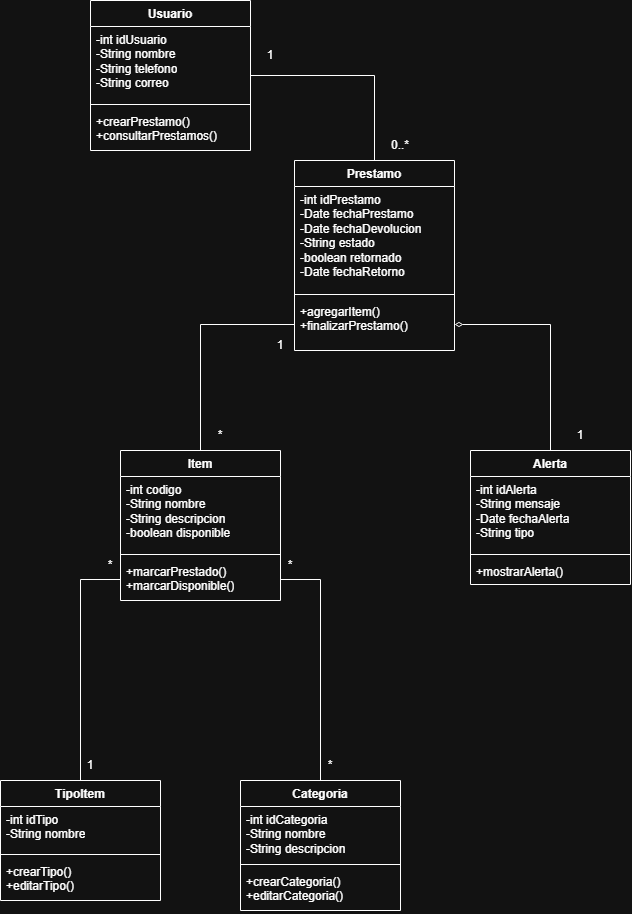

The diagram above was exported from draw.io. Its source (the exported page's mxGraphModel, read from the mxfile embedded in the PNG):
<mxGraphModel dx="1956" dy="1194" grid="1" gridSize="10" guides="1" tooltips="1" connect="1" arrows="1" fold="1" page="1" pageScale="1" pageWidth="827" pageHeight="1169" math="0" shadow="0">
  <root>
    <mxCell id="0" />
    <mxCell id="1" parent="0" />
    <mxCell id="D2QsVTE0MkKTLTQAyT1H-42" edge="1" parent="1" source="D2QsVTE0MkKTLTQAyT1H-8" style="edgeStyle=orthogonalEdgeStyle;rounded=0;orthogonalLoop=1;jettySize=auto;html=1;endArrow=none;endFill=0;" target="D2QsVTE0MkKTLTQAyT1H-12">
      <mxGeometry relative="1" as="geometry" />
    </mxCell>
    <mxCell id="D2QsVTE0MkKTLTQAyT1H-8" parent="1" style="swimlane;fontStyle=1;align=center;verticalAlign=top;childLayout=stackLayout;horizontal=1;startSize=26;horizontalStack=0;resizeParent=1;resizeParentMax=0;resizeLast=0;collapsible=1;marginBottom=0;whiteSpace=wrap;html=1;" value="Usuario" vertex="1">
      <mxGeometry height="150" width="160" x="130" y="20" as="geometry" />
    </mxCell>
    <mxCell id="D2QsVTE0MkKTLTQAyT1H-9" parent="D2QsVTE0MkKTLTQAyT1H-8" style="text;strokeColor=none;fillColor=none;align=left;verticalAlign=top;spacingLeft=4;spacingRight=4;overflow=hidden;rotatable=0;points=[[0,0.5],[1,0.5]];portConstraint=eastwest;whiteSpace=wrap;html=1;" value="&lt;div class=&quot;cm-line&quot;&gt;-int idUsuario&lt;/div&gt;&lt;div class=&quot;cm-line&quot;&gt;    -String nombre&lt;/div&gt;&lt;div class=&quot;cm-line&quot;&gt;    -String telefono&lt;/div&gt;&lt;div class=&quot;cm-line&quot;&gt;    -String correo&lt;/div&gt;&lt;div class=&quot;cm-line&quot;&gt;&lt;br&gt;&lt;/div&gt;" vertex="1">
      <mxGeometry height="74" width="160" y="26" as="geometry" />
    </mxCell>
    <mxCell id="D2QsVTE0MkKTLTQAyT1H-10" parent="D2QsVTE0MkKTLTQAyT1H-8" style="line;strokeWidth=1;fillColor=none;align=left;verticalAlign=middle;spacingTop=-1;spacingLeft=3;spacingRight=3;rotatable=0;labelPosition=right;points=[];portConstraint=eastwest;strokeColor=inherit;" value="" vertex="1">
      <mxGeometry height="8" width="160" y="100" as="geometry" />
    </mxCell>
    <mxCell id="D2QsVTE0MkKTLTQAyT1H-11" parent="D2QsVTE0MkKTLTQAyT1H-8" style="text;strokeColor=none;fillColor=none;align=left;verticalAlign=top;spacingLeft=4;spacingRight=4;overflow=hidden;rotatable=0;points=[[0,0.5],[1,0.5]];portConstraint=eastwest;whiteSpace=wrap;html=1;" value="&lt;div class=&quot;cm-line&quot;&gt;+crearPrestamo()&lt;/div&gt;&lt;div class=&quot;cm-line&quot;&gt;+consultarPrestamos()&lt;/div&gt;" vertex="1">
      <mxGeometry height="42" width="160" y="108" as="geometry" />
    </mxCell>
    <mxCell id="D2QsVTE0MkKTLTQAyT1H-12" parent="1" style="swimlane;fontStyle=1;align=center;verticalAlign=top;childLayout=stackLayout;horizontal=1;startSize=26;horizontalStack=0;resizeParent=1;resizeParentMax=0;resizeLast=0;collapsible=1;marginBottom=0;whiteSpace=wrap;html=1;" value="Prestamo" vertex="1">
      <mxGeometry height="190" width="160" x="334" y="180" as="geometry" />
    </mxCell>
    <mxCell id="D2QsVTE0MkKTLTQAyT1H-13" parent="D2QsVTE0MkKTLTQAyT1H-12" style="text;strokeColor=none;fillColor=none;align=left;verticalAlign=top;spacingLeft=4;spacingRight=4;overflow=hidden;rotatable=0;points=[[0,0.5],[1,0.5]];portConstraint=eastwest;whiteSpace=wrap;html=1;" value="&lt;div&gt;-int idPrestamo&lt;/div&gt;&lt;div&gt;-Date fechaPrestamo&lt;/div&gt;&lt;div&gt;-Date fechaDevolucion&lt;/div&gt;&lt;div&gt;-String estado&lt;/div&gt;&lt;div&gt;&lt;div&gt;&lt;span style=&quot;background-color: transparent; color: light-dark(rgb(0, 0, 0), rgb(255, 255, 255));&quot;&gt;-boolean retornado&lt;/span&gt;&lt;/div&gt;&lt;div&gt;-Date fechaRetorno&lt;/div&gt;&lt;div&gt;&lt;br&gt;&lt;/div&gt;&lt;/div&gt;" vertex="1">
      <mxGeometry height="104" width="160" y="26" as="geometry" />
    </mxCell>
    <mxCell id="D2QsVTE0MkKTLTQAyT1H-14" parent="D2QsVTE0MkKTLTQAyT1H-12" style="line;strokeWidth=1;fillColor=none;align=left;verticalAlign=middle;spacingTop=-1;spacingLeft=3;spacingRight=3;rotatable=0;labelPosition=right;points=[];portConstraint=eastwest;strokeColor=inherit;" value="" vertex="1">
      <mxGeometry height="8" width="160" y="130" as="geometry" />
    </mxCell>
    <mxCell id="D2QsVTE0MkKTLTQAyT1H-15" parent="D2QsVTE0MkKTLTQAyT1H-12" style="text;strokeColor=none;fillColor=none;align=left;verticalAlign=top;spacingLeft=4;spacingRight=4;overflow=hidden;rotatable=0;points=[[0,0.5],[1,0.5]];portConstraint=eastwest;whiteSpace=wrap;html=1;" value="&lt;div&gt;+agregarItem()&lt;/div&gt;&lt;div&gt;+finalizarPrestamo()&lt;/div&gt;" vertex="1">
      <mxGeometry height="52" width="160" y="138" as="geometry" />
    </mxCell>
    <mxCell id="D2QsVTE0MkKTLTQAyT1H-16" parent="1" style="swimlane;fontStyle=1;align=center;verticalAlign=top;childLayout=stackLayout;horizontal=1;startSize=26;horizontalStack=0;resizeParent=1;resizeParentMax=0;resizeLast=0;collapsible=1;marginBottom=0;whiteSpace=wrap;html=1;" value="Alerta" vertex="1">
      <mxGeometry height="134" width="160" x="510" y="470" as="geometry">
        <mxRectangle height="30" width="70" x="520" y="390" as="alternateBounds" />
      </mxGeometry>
    </mxCell>
    <mxCell id="D2QsVTE0MkKTLTQAyT1H-17" parent="D2QsVTE0MkKTLTQAyT1H-16" style="text;strokeColor=none;fillColor=none;align=left;verticalAlign=top;spacingLeft=4;spacingRight=4;overflow=hidden;rotatable=0;points=[[0,0.5],[1,0.5]];portConstraint=eastwest;whiteSpace=wrap;html=1;" value="&lt;div&gt;-int idAlerta&lt;/div&gt;&lt;div&gt;-String mensaje&lt;/div&gt;&lt;div&gt;-Date fechaAlerta&lt;/div&gt;&lt;div&gt;-String tipo&lt;/div&gt;" vertex="1">
      <mxGeometry height="74" width="160" y="26" as="geometry" />
    </mxCell>
    <mxCell id="D2QsVTE0MkKTLTQAyT1H-18" parent="D2QsVTE0MkKTLTQAyT1H-16" style="line;strokeWidth=1;fillColor=none;align=left;verticalAlign=middle;spacingTop=-1;spacingLeft=3;spacingRight=3;rotatable=0;labelPosition=right;points=[];portConstraint=eastwest;strokeColor=inherit;" value="" vertex="1">
      <mxGeometry height="8" width="160" y="100" as="geometry" />
    </mxCell>
    <mxCell id="D2QsVTE0MkKTLTQAyT1H-19" parent="D2QsVTE0MkKTLTQAyT1H-16" style="text;strokeColor=none;fillColor=none;align=left;verticalAlign=top;spacingLeft=4;spacingRight=4;overflow=hidden;rotatable=0;points=[[0,0.5],[1,0.5]];portConstraint=eastwest;whiteSpace=wrap;html=1;" value="+mostrarAlerta()" vertex="1">
      <mxGeometry height="26" width="160" y="108" as="geometry" />
    </mxCell>
    <mxCell id="D2QsVTE0MkKTLTQAyT1H-39" edge="1" parent="1" source="D2QsVTE0MkKTLTQAyT1H-15" style="edgeStyle=orthogonalEdgeStyle;rounded=0;orthogonalLoop=1;jettySize=auto;html=1;endArrow=none;endFill=0;exitX=0;exitY=0.5;exitDx=0;exitDy=0;" target="D2QsVTE0MkKTLTQAyT1H-32">
      <mxGeometry relative="1" as="geometry">
        <mxPoint x="330" y="390" as="sourcePoint" />
      </mxGeometry>
    </mxCell>
    <mxCell id="D2QsVTE0MkKTLTQAyT1H-24" parent="1" style="swimlane;fontStyle=1;align=center;verticalAlign=top;childLayout=stackLayout;horizontal=1;startSize=26;horizontalStack=0;resizeParent=1;resizeParentMax=0;resizeLast=0;collapsible=1;marginBottom=0;whiteSpace=wrap;html=1;" value="Categoria" vertex="1">
      <mxGeometry height="130" width="160" x="280" y="800" as="geometry" />
    </mxCell>
    <mxCell id="D2QsVTE0MkKTLTQAyT1H-25" parent="D2QsVTE0MkKTLTQAyT1H-24" style="text;strokeColor=none;fillColor=none;align=left;verticalAlign=top;spacingLeft=4;spacingRight=4;overflow=hidden;rotatable=0;points=[[0,0.5],[1,0.5]];portConstraint=eastwest;whiteSpace=wrap;html=1;" value="&lt;div&gt;-int idCategoria&lt;/div&gt;&lt;div&gt;-String nombre&lt;/div&gt;&lt;div&gt;-String descripcion&lt;/div&gt;&lt;div&gt;&lt;br&gt;&lt;/div&gt;" vertex="1">
      <mxGeometry height="54" width="160" y="26" as="geometry" />
    </mxCell>
    <mxCell id="D2QsVTE0MkKTLTQAyT1H-26" parent="D2QsVTE0MkKTLTQAyT1H-24" style="line;strokeWidth=1;fillColor=none;align=left;verticalAlign=middle;spacingTop=-1;spacingLeft=3;spacingRight=3;rotatable=0;labelPosition=right;points=[];portConstraint=eastwest;strokeColor=inherit;" value="" vertex="1">
      <mxGeometry height="8" width="160" y="80" as="geometry" />
    </mxCell>
    <mxCell id="D2QsVTE0MkKTLTQAyT1H-27" parent="D2QsVTE0MkKTLTQAyT1H-24" style="text;strokeColor=none;fillColor=none;align=left;verticalAlign=top;spacingLeft=4;spacingRight=4;overflow=hidden;rotatable=0;points=[[0,0.5],[1,0.5]];portConstraint=eastwest;whiteSpace=wrap;html=1;" value="&lt;div&gt;+crearCategoria()&lt;/div&gt;&lt;div&gt;+editarCategoria()&lt;/div&gt;" vertex="1">
      <mxGeometry height="42" width="160" y="88" as="geometry" />
    </mxCell>
    <mxCell id="D2QsVTE0MkKTLTQAyT1H-28" parent="1" style="swimlane;fontStyle=1;align=center;verticalAlign=top;childLayout=stackLayout;horizontal=1;startSize=26;horizontalStack=0;resizeParent=1;resizeParentMax=0;resizeLast=0;collapsible=1;marginBottom=0;whiteSpace=wrap;html=1;" value="TipoItem" vertex="1">
      <mxGeometry height="120" width="160" x="40" y="800" as="geometry" />
    </mxCell>
    <mxCell id="D2QsVTE0MkKTLTQAyT1H-29" parent="D2QsVTE0MkKTLTQAyT1H-28" style="text;strokeColor=none;fillColor=none;align=left;verticalAlign=top;spacingLeft=4;spacingRight=4;overflow=hidden;rotatable=0;points=[[0,0.5],[1,0.5]];portConstraint=eastwest;whiteSpace=wrap;html=1;" value="&lt;div class=&quot;cm-line&quot;&gt;-int idTipo&lt;/div&gt;&lt;div class=&quot;cm-line&quot;&gt;    -String nombre&lt;/div&gt;&lt;div class=&quot;cm-line&quot;&gt;&lt;br&gt;&lt;/div&gt;" vertex="1">
      <mxGeometry height="44" width="160" y="26" as="geometry" />
    </mxCell>
    <mxCell id="D2QsVTE0MkKTLTQAyT1H-30" parent="D2QsVTE0MkKTLTQAyT1H-28" style="line;strokeWidth=1;fillColor=none;align=left;verticalAlign=middle;spacingTop=-1;spacingLeft=3;spacingRight=3;rotatable=0;labelPosition=right;points=[];portConstraint=eastwest;strokeColor=inherit;" value="" vertex="1">
      <mxGeometry height="8" width="160" y="70" as="geometry" />
    </mxCell>
    <mxCell id="D2QsVTE0MkKTLTQAyT1H-31" parent="D2QsVTE0MkKTLTQAyT1H-28" style="text;strokeColor=none;fillColor=none;align=left;verticalAlign=top;spacingLeft=4;spacingRight=4;overflow=hidden;rotatable=0;points=[[0,0.5],[1,0.5]];portConstraint=eastwest;whiteSpace=wrap;html=1;" value="&lt;div class=&quot;cm-line&quot;&gt;+crearTipo()&lt;/div&gt;&lt;div class=&quot;cm-line&quot;&gt;+editarTipo()&lt;/div&gt;" vertex="1">
      <mxGeometry height="42" width="160" y="78" as="geometry" />
    </mxCell>
    <mxCell id="D2QsVTE0MkKTLTQAyT1H-32" parent="1" style="swimlane;fontStyle=1;align=center;verticalAlign=top;childLayout=stackLayout;horizontal=1;startSize=26;horizontalStack=0;resizeParent=1;resizeParentMax=0;resizeLast=0;collapsible=1;marginBottom=0;whiteSpace=wrap;html=1;" value="Item" vertex="1">
      <mxGeometry height="150" width="160" x="160" y="470" as="geometry" />
    </mxCell>
    <mxCell id="D2QsVTE0MkKTLTQAyT1H-33" parent="D2QsVTE0MkKTLTQAyT1H-32" style="text;strokeColor=none;fillColor=none;align=left;verticalAlign=top;spacingLeft=4;spacingRight=4;overflow=hidden;rotatable=0;points=[[0,0.5],[1,0.5]];portConstraint=eastwest;whiteSpace=wrap;html=1;" value="&lt;div class=&quot;cm-line&quot;&gt;-int codigo&lt;/div&gt;&lt;div class=&quot;cm-line&quot;&gt;    -String nombre&lt;/div&gt;&lt;div class=&quot;cm-line&quot;&gt;    -String descripcion&lt;/div&gt;&lt;div class=&quot;cm-line&quot;&gt;    -boolean disponible&lt;/div&gt;&lt;div class=&quot;cm-line&quot;&gt;&lt;br&gt;&lt;/div&gt;" vertex="1">
      <mxGeometry height="74" width="160" y="26" as="geometry" />
    </mxCell>
    <mxCell id="D2QsVTE0MkKTLTQAyT1H-34" parent="D2QsVTE0MkKTLTQAyT1H-32" style="line;strokeWidth=1;fillColor=none;align=left;verticalAlign=middle;spacingTop=-1;spacingLeft=3;spacingRight=3;rotatable=0;labelPosition=right;points=[];portConstraint=eastwest;strokeColor=inherit;" value="" vertex="1">
      <mxGeometry height="8" width="160" y="100" as="geometry" />
    </mxCell>
    <mxCell id="D2QsVTE0MkKTLTQAyT1H-35" parent="D2QsVTE0MkKTLTQAyT1H-32" style="text;strokeColor=none;fillColor=none;align=left;verticalAlign=top;spacingLeft=4;spacingRight=4;overflow=hidden;rotatable=0;points=[[0,0.5],[1,0.5]];portConstraint=eastwest;whiteSpace=wrap;html=1;" value="&lt;div class=&quot;cm-line&quot;&gt;+marcarPrestado()&lt;/div&gt;&lt;div class=&quot;cm-line&quot;&gt;+marcarDisponible()&lt;/div&gt;" vertex="1">
      <mxGeometry height="42" width="160" y="108" as="geometry" />
    </mxCell>
    <mxCell id="D2QsVTE0MkKTLTQAyT1H-37" edge="1" parent="1" source="D2QsVTE0MkKTLTQAyT1H-35" style="edgeStyle=orthogonalEdgeStyle;rounded=0;orthogonalLoop=1;jettySize=auto;html=1;entryX=0.5;entryY=0;entryDx=0;entryDy=0;endArrow=none;endFill=0;" target="D2QsVTE0MkKTLTQAyT1H-28">
      <mxGeometry relative="1" as="geometry" />
    </mxCell>
    <mxCell id="D2QsVTE0MkKTLTQAyT1H-38" edge="1" parent="1" source="D2QsVTE0MkKTLTQAyT1H-35" style="edgeStyle=orthogonalEdgeStyle;rounded=0;orthogonalLoop=1;jettySize=auto;html=1;endArrow=none;endFill=0;" target="D2QsVTE0MkKTLTQAyT1H-24">
      <mxGeometry relative="1" as="geometry" />
    </mxCell>
    <mxCell id="9wgl3CgLor_Z5DBK8nle-1" parent="1" style="text;html=1;whiteSpace=wrap;strokeColor=none;fillColor=none;align=center;verticalAlign=middle;rounded=0;" value="1" vertex="1">
      <mxGeometry height="30" width="60" x="280" y="60" as="geometry" />
    </mxCell>
    <mxCell id="9wgl3CgLor_Z5DBK8nle-2" parent="1" style="text;html=1;whiteSpace=wrap;strokeColor=none;fillColor=none;align=center;verticalAlign=middle;rounded=0;" value="0..*" vertex="1">
      <mxGeometry height="30" width="60" x="410" y="150" as="geometry" />
    </mxCell>
    <mxCell id="9wgl3CgLor_Z5DBK8nle-3" parent="1" style="text;html=1;whiteSpace=wrap;strokeColor=none;fillColor=none;align=center;verticalAlign=middle;rounded=0;" value="*" vertex="1">
      <mxGeometry height="30" width="60" x="120" y="570" as="geometry" />
    </mxCell>
    <mxCell id="9wgl3CgLor_Z5DBK8nle-4" parent="1" style="text;html=1;whiteSpace=wrap;strokeColor=none;fillColor=none;align=center;verticalAlign=middle;rounded=0;" value="1" vertex="1">
      <mxGeometry height="30" width="60" x="100" y="770" as="geometry" />
    </mxCell>
    <mxCell id="9wgl3CgLor_Z5DBK8nle-5" parent="1" style="text;html=1;whiteSpace=wrap;strokeColor=none;fillColor=none;align=center;verticalAlign=middle;rounded=0;" value="*" vertex="1">
      <mxGeometry height="30" width="60" x="300" y="570" as="geometry" />
    </mxCell>
    <mxCell id="9wgl3CgLor_Z5DBK8nle-6" parent="1" style="text;html=1;whiteSpace=wrap;strokeColor=none;fillColor=none;align=center;verticalAlign=middle;rounded=0;" value="*" vertex="1">
      <mxGeometry height="30" width="60" x="340" y="770" as="geometry" />
    </mxCell>
    <mxCell id="9wgl3CgLor_Z5DBK8nle-8" parent="1" style="text;html=1;whiteSpace=wrap;strokeColor=none;fillColor=none;align=center;verticalAlign=middle;rounded=0;" value="1" vertex="1">
      <mxGeometry height="30" width="60" x="590" y="440" as="geometry" />
    </mxCell>
    <mxCell id="9wgl3CgLor_Z5DBK8nle-9" parent="1" style="text;html=1;whiteSpace=wrap;strokeColor=none;fillColor=none;align=center;verticalAlign=middle;rounded=0;" value="1" vertex="1">
      <mxGeometry height="30" width="60" x="290" y="350" as="geometry" />
    </mxCell>
    <mxCell id="9wgl3CgLor_Z5DBK8nle-10" parent="1" style="text;html=1;whiteSpace=wrap;strokeColor=none;fillColor=none;align=center;verticalAlign=middle;rounded=0;" value="*" vertex="1">
      <mxGeometry height="30" width="60" x="230" y="440" as="geometry" />
    </mxCell>
    <mxCell id="9wgl3CgLor_Z5DBK8nle-11" edge="1" parent="1" source="D2QsVTE0MkKTLTQAyT1H-15" style="edgeStyle=orthogonalEdgeStyle;rounded=0;orthogonalLoop=1;jettySize=auto;html=1;endArrow=none;endFill=0;entryX=0.5;entryY=0;entryDx=0;entryDy=0;startArrow=diamondThin;startFill=0;" target="D2QsVTE0MkKTLTQAyT1H-16" value="">
      <mxGeometry relative="1" as="geometry">
        <mxPoint x="494" y="374" as="sourcePoint" />
        <mxPoint x="570" y="420" as="targetPoint" />
      </mxGeometry>
    </mxCell>
  </root>
</mxGraphModel>